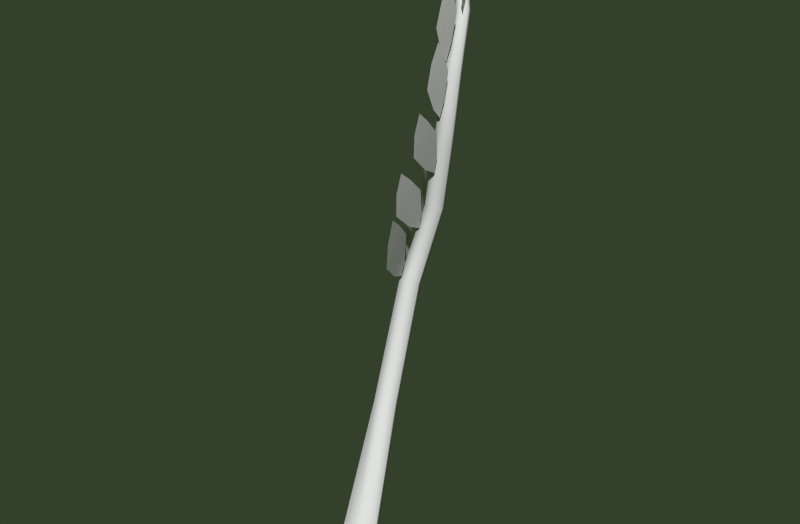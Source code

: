 # Source: EFfarn2.blend  (saved by Blender 2.74.0; exported with 4.5.12 LTS)
import bpy
from mathutils import Matrix  # noqa: F401  (used for matrix-valued properties, if any)

bpy.ops.wm.read_factory_settings(use_empty=True)
scene = bpy.context.scene
scene.name = 'Scene'

# ---- collections
col_collection_1 = bpy.data.collections.new('Collection 1'); scene.collection.children.link(col_collection_1)

# ---- materials (node trees are filled in below, after node groups)
mat_material_004 = bpy.data.materials.new('Material.004')
mat_material_004.alpha_threshold = 0.0
mat_material_004.use_transparent_shadow = False
mat_material_004.roughness = 0.5
mat_material_004.specular_intensity = 0.2168

# ---- material node trees

# ---- world
world_world = bpy.data.worlds.new('World'); scene.world = world_world
world_world.color = (0.03314, 0.05088, 0.02435)
world_world.use_sun_shadow = False
world_world.sun_shadow_jitter_overblur = 0.0
world_world.cycles.sampling_method = 'MANUAL'
world_world.cycles.sample_map_resolution = 256

# ---- meshes
me_mesh_003 = bpy.data.meshes.new('Mesh.003')
me_mesh_003.from_pydata([(0.4513, 0.5545, 4.37), (0.4909, 0.4459, 4.55), (0.3848, 0.5843, 4.142), (0.4058, 0.6803, 4.189), (0.5153, 0.5418, 4.598), (0.4368, 0.4587, 4.349), (0.5325, 0.472, 4.701), (0.3593, 0.6823, 4.038), (0.4761, 0.6404, 4.428), (-0.3568, 1.061, 1.694), (-0.4989, 1.266, 1.748), (-0.2561, 0.9551, 1.508), (-0.2016, 0.8386, 1.628), (-0.4444, 1.149, 1.868), (-0.4093, 1.165, 1.608), (-0.559, 1.32, 1.895), (-0.122, 0.76, 1.462), (-0.3226, 0.9797, 1.799), (0.5314, 0.6741, 4.758), (0.4507, 0.8007, 4.582), (0.482, 0.6915, 4.532), (0.4203, 0.7871, 4.381), (0.2613, 1.064, 4.491), (0.2974, 0.9736, 4.285), (0.3045, 0.9017, 4.352), (0.3384, 0.824, 4.184), (0.2408, 0.9655, 4.007), (0.2082, 1.068, 4.111), (0.2634, 0.9092, 3.827), (0.2817, 0.846, 3.897), (0.2198, 1.013, 4.183), (0.2266, 1.019, 3.964), (0.1972, 1.092, 4.258), (0.2994, 0.8022, 3.747), (0.2484, 0.927, 4.076), (0.1921, 0.9891, 3.588), (0.1459, 1.102, 3.725), (0.1847, 0.9695, 3.374), (0.2459, 0.8611, 3.445), (0.1947, 1.006, 3.8), (0.1455, 1.076, 3.548), (0.1577, 1.098, 3.898), (0.2342, 0.8524, 3.265), (0.2298, 0.9177, 3.664), (0.01496, 1.113, 3.196), (-0.06701, 1.265, 3.328), (0.01841, 1.085, 2.96), (0.1016, 0.9496, 3.059), (0.0131, 1.134, 3.412), (-0.05387, 1.227, 3.139), (-0.05859, 1.264, 3.507), (0.09716, 0.9363, 2.852), (0.07616, 1.015, 3.281), (-0.1904, 1.135, 2.772), (-0.2968, 1.302, 2.88), (-0.1509, 1.067, 2.505), (-0.07762, 0.957, 2.651), (-0.2179, 1.185, 3.014), (-0.2581, 1.237, 2.677), (-0.306, 1.323, 3.081), (-0.04589, 0.9031, 2.412), (-0.137, 1.056, 2.899), (-0.3587, 1.129, 2.272), (-0.4904, 1.32, 2.355), (-0.2655, 1.042, 2.013), (-0.2175, 0.9267, 2.175), (-0.4375, 1.2, 2.502), (-0.4098, 1.237, 2.163), (-0.5413, 1.356, 2.545), (-0.1393, 0.8583, 1.939), (-0.3299, 1.05, 2.408), (0.2077, 1.036, 4.878), (0.2193, 1.047, 4.882), (0.2322, 1.041, 4.892), (0.2336, 1.023, 4.9), (0.2219, 1.012, 4.896), (0.209, 1.019, 4.885), (0.2413, 0.958, 4.746), (0.2727, 0.988, 4.752), (0.317, 0.9726, 4.746), (0.33, 0.9267, 4.736), (0.2988, 0.8965, 4.731), (0.2543, 0.9122, 4.735), (0.3297, 0.8549, 4.375), (0.3733, 0.8927, 4.376), (0.4263, 0.8786, 4.388), (0.4356, 0.8267, 4.401), (0.3919, 0.7889, 4.4), (0.339, 0.8029, 4.387), (0.3157, 0.7437, 3.967), (0.364, 0.7969, 3.962), (0.4244, 0.7964, 3.94), (0.4367, 0.7422, 3.923), (0.3884, 0.689, 3.928), (0.3278, 0.6898, 3.95), (0.04365, 0.8832, 2.754), (0.09492, 0.9493, 2.743), (0.171, 0.9477, 2.73), (0.196, 0.8796, 2.727), (0.1449, 0.8134, 2.738), (0.06848, 0.8153, 2.752), (-0.1465, 0.7873, 2.029), (-0.08966, 0.8634, 2.01), (0.002225, 0.8587, 2.004), (0.0364, 0.7789, 2.019), (-0.0209, 0.7033, 2.038), (-0.1119, 0.7069, 2.043), (-0.1843, 0.4899, 0.9457), (-0.1228, 0.576, 0.918), (-0.01378, 0.5675, 0.918), (0.03377, 0.4731, 0.9457), (-0.02771, 0.387, 0.9735), (-0.1367, 0.3954, 0.9735), (-0.1951, -0.01285, -0.3602), (-0.09214, 0.1236, -0.3602), (0.08875, 0.1179, -0.3602), (0.1667, -0.02421, -0.3602), (0.06379, -0.1607, -0.3602), (-0.1171, -0.155, -0.3602), (0.3461, 0.8134, 3.358), (0.315, 0.6926, 3.356), (0.2779, 0.8145, 3.376), (0.2465, 0.694, 3.374), (0.2281, 0.7548, 3.384), (0.3648, 0.7524, 3.348), (0.4095, 0.7882, 4.943), (0.3554, 0.8783, 4.791), (0.3879, 0.7942, 4.758), (0.3493, 0.8633, 4.634), (0.4408, 0.4791, 3.944), (0.4858, 0.3461, 4.125), (0.3647, 0.5331, 3.706), (0.3898, 0.6306, 3.765), (0.5146, 0.4433, 4.185), (0.4233, 0.3792, 3.913), (0.5343, 0.3592, 4.288), (0.3364, 0.6475, 3.605), (0.4701, 0.5649, 4.014), (0.3844, 0.4174, 3.451), (0.4422, 0.2157, 3.619), (0.2822, 0.5453, 3.2), (0.3203, 0.6404, 3.29), (0.4849, 0.3097, 3.711), (0.3567, 0.3122, 3.391), (0.5105, 0.1854, 3.805), (0.2481, 0.7042, 3.117), (0.4275, 0.4959, 3.551), (0.2081, 0.4393, 2.923), (0.2718, 0.2154, 3.103), (0.09537, 0.5837, 2.65), (0.1378, 0.6864, 2.751), (0.3192, 0.3169, 3.206), (0.1773, 0.3249, 2.855), (0.3474, 0.1791, 3.306), (0.05798, 0.7594, 2.561), (0.2561, 0.5236, 3.034), (0.1646, 0.3418, 2.528), (0.2835, 0.1009, 2.729), (0.02375, 0.4875, 2.212), (0.0308, 0.6057, 2.336), (0.2961, 0.2192, 2.855), (0.1707, 0.2117, 2.443), (0.3582, 0.06849, 2.966), (-0.06064, 0.6763, 2.115), (0.1821, 0.4407, 2.663)], [], [(3, 0, 2, 7), (8, 4, 0, 3), (4, 6, 1, 0), (0, 1, 5, 2), (12, 16, 11, 9), (17, 12, 9, 13), (13, 9, 10, 15), (9, 11, 14, 10), (20, 21, 19, 18), (24, 25, 23, 22), (29, 33, 28, 26), (34, 29, 26, 30), (30, 26, 27, 32), (26, 28, 31, 27), (38, 42, 37, 35), (43, 38, 35, 39), (39, 35, 36, 41), (35, 37, 40, 36), (47, 51, 46, 44), (52, 47, 44, 48), (48, 44, 45, 50), (44, 46, 49, 45), (56, 60, 55, 53), (61, 56, 53, 57), (57, 53, 54, 59), (53, 55, 58, 54), (65, 69, 64, 62), (70, 65, 62, 66), (66, 62, 63, 68), (62, 64, 67, 63), (77, 71, 72, 78), (78, 72, 73, 79), (79, 73, 74, 80), (80, 74, 75, 81), (81, 75, 76, 82), (82, 76, 71, 77), (83, 77, 78, 84), (84, 78, 79, 85), (85, 79, 80, 86), (86, 80, 81, 87), (87, 81, 82, 88), (88, 82, 77, 83), (89, 83, 84, 90), (90, 84, 85, 91), (91, 85, 86, 92), (92, 86, 87, 93), (93, 87, 88, 94), (94, 88, 83, 89), (123, 89, 90, 121), (121, 90, 91, 119), (119, 91, 92, 124), (124, 92, 93, 120), (120, 93, 94, 122), (122, 94, 89, 123), (101, 95, 96, 102), (102, 96, 97, 103), (103, 97, 98, 104), (104, 98, 99, 105), (105, 99, 100, 106), (106, 100, 95, 101), (107, 101, 102, 108), (108, 102, 103, 109), (109, 103, 104, 110), (110, 104, 105, 111), (111, 105, 106, 112), (112, 106, 101, 107), (113, 107, 108, 114), (114, 108, 109, 115), (115, 109, 110, 116), (116, 110, 111, 117), (117, 111, 112, 118), (118, 112, 107, 113), (100, 122, 123, 95), (99, 120, 122, 100), (98, 124, 120, 99), (97, 119, 124, 98), (96, 121, 119, 97), (95, 123, 121, 96), (127, 128, 126, 125), (132, 129, 131, 136), (137, 133, 129, 132), (133, 135, 130, 129), (129, 130, 134, 131), (141, 138, 140, 145), (146, 142, 138, 141), (142, 144, 139, 138), (138, 139, 143, 140), (150, 147, 149, 154), (155, 151, 147, 150), (151, 153, 148, 147), (147, 148, 152, 149), (159, 156, 158, 163), (164, 160, 156, 159), (160, 162, 157, 156), (156, 157, 161, 158)])
me_mesh_003.polygons.foreach_set('use_smooth', [True] * 95)
_uv = me_mesh_003.uv_layers.new(name='UVMap')
_uv.uv.foreach_set('vector', [0.8396, 0.7658, 0.7914, 0.764, 0.838, 0.7425, 0.8687, 0.7481, 0.7898, 0.7869, 0.7468, 0.7886, 0.7914, 0.764, 0.8396, 0.7658, 0.7468, 0.7886, 0.7199, 0.7875, 0.7456, 0.765, 0.7914, 0.764, 0.7914, 0.764, 0.7456, 0.765, 0.785, 0.7437, 0.838, 0.7425, 0.8659, 0.4269, 0.8277, 0.42, 0.8657, 0.3927, 0.9114, 0.3976, 0.9148, 0.4239, 0.8659, 0.4269, 0.9114, 0.3976, 0.9524, 0.4038, 0.9524, 0.4038, 0.9114, 0.3976, 0.9522, 0.3696, 0.9834, 0.3784, 0.9114, 0.3976, 0.8657, 0.3927, 0.9145, 0.3696, 0.9522, 0.3696, 0.7341, 0.6915, 0.7686, 0.7069, 0.7289, 0.7157, 0.6878, 0.6944, 0.9497, 0.8215, 0.9828, 0.8125, 0.958, 0.8437, 0.9177, 0.8532, 0.943, 0.7454, 0.9747, 0.7405, 0.9545, 0.7665, 0.9162, 0.7735, 0.9038, 0.7595, 0.943, 0.7454, 0.9162, 0.7735, 0.879, 0.7782, 0.879, 0.7782, 0.9162, 0.7735, 0.8912, 0.7968, 0.8609, 0.7964, 0.9162, 0.7735, 0.9545, 0.7665, 0.9227, 0.7903, 0.8912, 0.7968, 0.9451, 0.6747, 0.983, 0.6797, 0.9562, 0.7031, 0.9107, 0.6995, 0.897, 0.6801, 0.9451, 0.6747, 0.9107, 0.6995, 0.8655, 0.6959, 0.8655, 0.6959, 0.9107, 0.6995, 0.8779, 0.7208, 0.8417, 0.7136, 0.9107, 0.6995, 0.9562, 0.7031, 0.9159, 0.7215, 0.8779, 0.7208, 0.9445, 0.5981, 0.9858, 0.6064, 0.9563, 0.6342, 0.9084, 0.6279, 0.8972, 0.6009, 0.9445, 0.5981, 0.9084, 0.6279, 0.865, 0.6211, 0.865, 0.6211, 0.9084, 0.6279, 0.874, 0.6555, 0.839, 0.6457, 0.9084, 0.6279, 0.9563, 0.6342, 0.9133, 0.6568, 0.874, 0.6555, 0.9397, 0.5235, 0.9838, 0.5285, 0.9556, 0.5551, 0.9059, 0.551, 0.8908, 0.5267, 0.9397, 0.5235, 0.9059, 0.551, 0.8617, 0.5448, 0.8617, 0.5448, 0.9059, 0.551, 0.8749, 0.5771, 0.8399, 0.5679, 0.9059, 0.551, 0.9556, 0.5551, 0.9138, 0.5775, 0.8749, 0.5771, 0.9432, 0.4403, 0.9888, 0.4483, 0.9559, 0.4748, 0.9045, 0.4681, 0.8917, 0.4423, 0.9432, 0.4403, 0.9045, 0.4681, 0.8596, 0.461, 0.8596, 0.461, 0.9045, 0.4681, 0.8695, 0.495, 0.835, 0.4851, 0.9045, 0.4681, 0.9559, 0.4748, 0.9097, 0.4967, 0.8695, 0.495, 0.9598, 0.9419, 0.985, 0.9464, 0.9855, 0.9488, 0.9605, 0.9485, 0.9605, 0.9485, 0.9855, 0.9488, 0.9859, 0.9514, 0.9564, 0.9544, 0.9564, 0.9544, 0.9859, 0.9514, 0.9861, 0.9542, 0.9523, 0.9605, 0.9523, 0.9605, 0.9861, 0.9542, 0.9862, 0.9567, 0.9525, 0.9671, 0.9538, 0.9293, 0.9863, 0.9411, 0.9851, 0.9437, 0.9557, 0.9359, 0.9557, 0.9359, 0.9851, 0.9437, 0.985, 0.9464, 0.9598, 0.9419, 0.8953, 0.9381, 0.9598, 0.9419, 0.9605, 0.9485, 0.8956, 0.9466, 0.8956, 0.9466, 0.9605, 0.9485, 0.9564, 0.9544, 0.8957, 0.9547, 0.8957, 0.9547, 0.9564, 0.9544, 0.9523, 0.9605, 0.8955, 0.9626, 0.8955, 0.9626, 0.9523, 0.9605, 0.9525, 0.9671, 0.8951, 0.9711, 0.8969, 0.9214, 0.9538, 0.9293, 0.9557, 0.9359, 0.8955, 0.9298, 0.8955, 0.9298, 0.9557, 0.9359, 0.9598, 0.9419, 0.8953, 0.9381, 0.823, 0.9323, 0.8953, 0.9381, 0.8956, 0.9466, 0.8234, 0.9432, 0.8234, 0.9432, 0.8956, 0.9466, 0.8957, 0.9547, 0.8201, 0.9527, 0.8201, 0.9527, 0.8957, 0.9547, 0.8955, 0.9626, 0.8165, 0.961, 0.8165, 0.961, 0.8955, 0.9626, 0.8951, 0.9711, 0.816, 0.9718, 0.8177, 0.9147, 0.8969, 0.9214, 0.8955, 0.9298, 0.8198, 0.9242, 0.8198, 0.9242, 0.8955, 0.9298, 0.8953, 0.9381, 0.823, 0.9323, 0.7246, 0.929, 0.823, 0.9323, 0.8234, 0.9432, 0.7236, 0.9408, 0.7236, 0.9408, 0.8234, 0.9432, 0.8201, 0.9527, 0.7227, 0.9516, 0.7227, 0.9516, 0.8201, 0.9527, 0.8165, 0.961, 0.7227, 0.9612, 0.7227, 0.9612, 0.8165, 0.961, 0.816, 0.9718, 0.7234, 0.9729, 0.7251, 0.9089, 0.8177, 0.9147, 0.8198, 0.9242, 0.725, 0.9194, 0.725, 0.9194, 0.8198, 0.9242, 0.823, 0.9323, 0.7246, 0.929, 0.4997, 0.9217, 0.6163, 0.9266, 0.616, 0.9385, 0.4999, 0.9355, 0.4999, 0.9355, 0.616, 0.9385, 0.6167, 0.9492, 0.5005, 0.9489, 0.5005, 0.9489, 0.6167, 0.9492, 0.6177, 0.9591, 0.5009, 0.962, 0.5009, 0.962, 0.6177, 0.9591, 0.6178, 0.9714, 0.5007, 0.9761, 0.5007, 0.8963, 0.6178, 0.905, 0.6178, 0.9164, 0.5007, 0.909, 0.5007, 0.909, 0.6178, 0.9164, 0.6163, 0.9266, 0.4997, 0.9217, 0.3236, 0.915, 0.4997, 0.9217, 0.4999, 0.9355, 0.3228, 0.9312, 0.3228, 0.9312, 0.4999, 0.9355, 0.5005, 0.9489, 0.3219, 0.9471, 0.3219, 0.9471, 0.5005, 0.9489, 0.5009, 0.962, 0.3215, 0.9628, 0.3215, 0.9628, 0.5009, 0.962, 0.5007, 0.9761, 0.3223, 0.9788, 0.3254, 0.8831, 0.5007, 0.8963, 0.5007, 0.909, 0.3243, 0.899, 0.3243, 0.899, 0.5007, 0.909, 0.4997, 0.9217, 0.3236, 0.915, 0.1002, 0.8997, 0.3236, 0.915, 0.3228, 0.9312, 0.1063, 0.9243, 0.1063, 0.9243, 0.3228, 0.9312, 0.3219, 0.9471, 0.1044, 0.9508, 0.1044, 0.9508, 0.3219, 0.9471, 0.3215, 0.9628, 0.09648, 0.973, 0.09648, 0.973, 0.3215, 0.9628, 0.3223, 0.9788, 0.09162, 0.9928, 0.09636, 0.8505, 0.3254, 0.8831, 0.3243, 0.899, 0.09405, 0.8769, 0.09405, 0.8769, 0.3243, 0.899, 0.3236, 0.915, 0.1002, 0.8997, 0.6178, 0.9164, 0.725, 0.9194, 0.7246, 0.929, 0.6163, 0.9266, 0.6178, 0.905, 0.7251, 0.9089, 0.725, 0.9194, 0.6178, 0.9164, 0.6177, 0.9591, 0.7227, 0.9612, 0.7234, 0.9729, 0.6178, 0.9714, 0.6167, 0.9492, 0.7227, 0.9516, 0.7227, 0.9612, 0.6177, 0.9591, 0.616, 0.9385, 0.7236, 0.9408, 0.7227, 0.9516, 0.6167, 0.9492, 0.6163, 0.9266, 0.7246, 0.929, 0.7236, 0.9408, 0.616, 0.9385, 0.8069, 0.6669, 0.8386, 0.6769, 0.8048, 0.6885, 0.7653, 0.6746, 0.8053, 0.6177, 0.7556, 0.6103, 0.8063, 0.5934, 0.8374, 0.6028, 0.7513, 0.6338, 0.7065, 0.6306, 0.7556, 0.6103, 0.8053, 0.6177, 0.7065, 0.6306, 0.6788, 0.6264, 0.708, 0.606, 0.7556, 0.6103, 0.7556, 0.6103, 0.708, 0.606, 0.7512, 0.5886, 0.8063, 0.5934, 0.8267, 0.5381, 0.7762, 0.5339, 0.826, 0.5136, 0.858, 0.5209, 0.7733, 0.5578, 0.7282, 0.5576, 0.7762, 0.5339, 0.8267, 0.5381, 0.7282, 0.5576, 0.7, 0.5552, 0.728, 0.5328, 0.7762, 0.5339, 0.7762, 0.5339, 0.728, 0.5328, 0.7703, 0.5124, 0.826, 0.5136, 0.8283, 0.4582, 0.7728, 0.4544, 0.8272, 0.4313, 0.8623, 0.4389, 0.7701, 0.4807, 0.7206, 0.4812, 0.7728, 0.4544, 0.8283, 0.4582, 0.7206, 0.4812, 0.6896, 0.479, 0.72, 0.454, 0.7728, 0.4544, 0.7728, 0.4544, 0.72, 0.454, 0.7661, 0.4309, 0.8272, 0.4313, 0.7952, 0.3969, 0.7438, 0.3871, 0.7972, 0.3717, 0.8291, 0.3827, 0.7383, 0.4113, 0.692, 0.4061, 0.7438, 0.3871, 0.7952, 0.3969, 0.692, 0.4061, 0.6633, 0.4005, 0.6946, 0.3806, 0.7438, 0.3871, 0.7438, 0.3871, 0.6946, 0.3806, 0.7402, 0.3643, 0.7972, 0.3717])
me_mesh_003.materials.append(mat_material_004)
me_mesh_003.use_remesh_preserve_volume = False
me_mesh_003.use_remesh_preserve_attributes = False
me_mesh_003.use_mirror_vertex_groups = False
me_mesh_003.update()

# ---- objects
ob_fern2 = bpy.data.objects.new('fern2', me_mesh_003)

# ---- transforms, parenting, visibility, modifiers, constraints
ob_fern2.location = (0.06744, 0.0978, -0.00198)
ob_fern2.scale = (0.3089, 0.3089, 0.3089)
ob_fern2.lineart.crease_threshold = 0.0

# ---- collection membership
col_collection_1.objects.link(ob_fern2)

# ---- scene / render settings (as saved in the file)
scene.frame_start = 1; scene.frame_end = 250; scene.frame_set(2)
scene.render.engine = 'BLENDER_EEVEE_NEXT'
scene.render.resolution_x = 1648
scene.render.resolution_percentage = 50
scene.render.dither_intensity = 0.0
scene.cycles.use_denoising = False
scene.cycles.samples = 10
scene.cycles.sampling_pattern = 'TABULATED_SOBOL'
scene.cycles.light_sampling_threshold = 0.0
scene.cycles.use_adaptive_sampling = False
scene.cycles.use_light_tree = False
scene.cycles.blur_glossy = 0.0
scene.cycles.pixel_filter_type = 'GAUSSIAN'
scene.cycles.sample_clamp_indirect = 0.0
scene.view_settings.view_transform = 'Standard'
bpy.context.view_layer.update()

# ---- added for rendering (the .blend has no active camera and no usable light): camera, sun
cam_auto = bpy.data.cameras.new('AutoCamera')
cam_auto.lens = 50.0
cam_auto.sensor_width = 36.0
cam_auto.clip_end = 1000.0
ob_auto_camera = bpy.data.objects.new('AutoCamera', cam_auto)
scene.collection.objects.link(ob_auto_camera)
ob_auto_camera.location = (1.67069, -1.64611, 1.99151)
ob_auto_camera.rotation_euler = (1.09748, -7.21219e-08, 0.694738)
scene.camera = ob_auto_camera
light_auto_sun = bpy.data.lights.new('AutoSun', 'SUN')
light_auto_sun.energy = 3.0
light_auto_sun.angle = 0.0523599
ob_auto_sun = bpy.data.objects.new('AutoSun', light_auto_sun)
scene.collection.objects.link(ob_auto_sun)
ob_auto_sun.rotation_euler = (0.872665, 0.174533, 0.523599)
bpy.context.view_layer.update()
